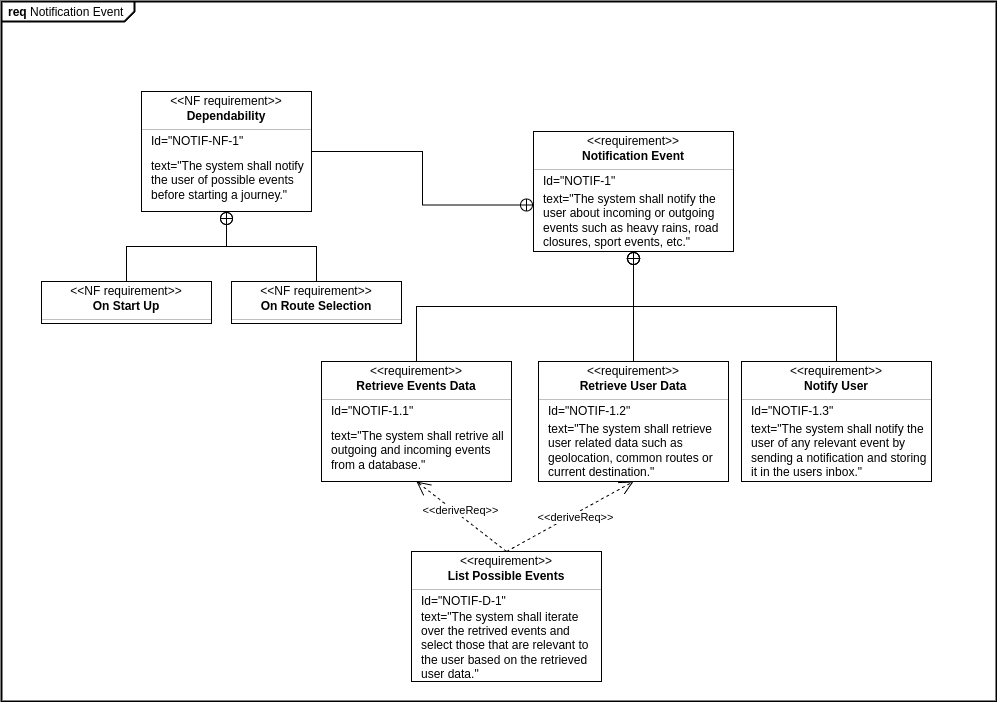

The diagram above was exported from draw.io. Its source (the exported page's mxGraphModel, read from the mxfile embedded in the PNG):
<mxGraphModel dx="2012" dy="843" grid="1" gridSize="10" guides="1" tooltips="1" connect="1" arrows="1" fold="1" page="1" pageScale="1" pageWidth="583" pageHeight="827" math="0" shadow="0">
  <root>
    <mxCell id="0" />
    <mxCell id="1" parent="0" />
    <mxCell id="mvfTQDdPSuTvWXXwRAFx-1" value="&lt;p style=&quot;margin:0px;margin-top:4px;margin-left:7px;text-align:left;&quot;&gt;&lt;b&gt;req&lt;/b&gt;&amp;nbsp;Notification Event&lt;/p&gt;" style="html=1;shape=mxgraph.sysml.package;overflow=fill;labelX=133.5;strokeWidth=2;align=center;" parent="1" vertex="1">
      <mxGeometry x="-240" y="30" width="995" height="700" as="geometry" />
    </mxCell>
    <mxCell id="mvfTQDdPSuTvWXXwRAFx-2" value="" style="rounded=0;html=1;labelBackgroundColor=none;endArrow=none;edgeStyle=elbowEdgeStyle;elbow=vertical;startArrow=sysMLPackCont;startSize=12;exitX=0.5;exitY=1;exitDx=0;exitDy=0;" parent="1" source="mvfTQDdPSuTvWXXwRAFx-9" target="mvfTQDdPSuTvWXXwRAFx-16" edge="1">
      <mxGeometry relative="1" as="geometry">
        <mxPoint x="380" y="300.0000000000001" as="sourcePoint" />
        <mxPoint x="290" y="390" as="targetPoint" />
      </mxGeometry>
    </mxCell>
    <mxCell id="mvfTQDdPSuTvWXXwRAFx-3" value="" style="rounded=0;html=1;labelBackgroundColor=none;endArrow=none;edgeStyle=elbowEdgeStyle;elbow=vertical;startArrow=sysMLPackCont;startSize=12;exitX=0.5;exitY=1;exitDx=0;exitDy=0;" parent="1" source="mvfTQDdPSuTvWXXwRAFx-9" target="mvfTQDdPSuTvWXXwRAFx-10" edge="1">
      <mxGeometry relative="1" as="geometry">
        <mxPoint x="380" y="300" as="sourcePoint" />
        <mxPoint x="470" y="390.0000000000001" as="targetPoint" />
      </mxGeometry>
    </mxCell>
    <mxCell id="mvfTQDdPSuTvWXXwRAFx-55" style="edgeStyle=orthogonalEdgeStyle;rounded=0;orthogonalLoop=1;jettySize=auto;html=1;entryX=0.5;entryY=1;entryDx=0;entryDy=0;exitX=0.5;exitY=0;exitDx=0;exitDy=0;endArrow=circlePlus;endFill=0;endSize=5;" parent="1" source="mvfTQDdPSuTvWXXwRAFx-50" target="mvfTQDdPSuTvWXXwRAFx-9" edge="1">
      <mxGeometry relative="1" as="geometry" />
    </mxCell>
    <mxCell id="mvfTQDdPSuTvWXXwRAFx-4" value="" style="fontStyle=1;align=center;verticalAlign=middle;childLayout=stackLayout;horizontal=1;horizontalStack=0;resizeParent=1;resizeParentMax=0;resizeLast=0;marginBottom=0;" parent="1" vertex="1">
      <mxGeometry x="292" y="160" width="200" height="120" as="geometry" />
    </mxCell>
    <mxCell id="mvfTQDdPSuTvWXXwRAFx-5" value="&amp;lt;&amp;lt;requirement&amp;gt;&amp;gt;" style="html=1;align=center;spacing=0;verticalAlign=middle;strokeColor=none;fillColor=none;whiteSpace=wrap;spacingTop=3;" parent="mvfTQDdPSuTvWXXwRAFx-4" vertex="1">
      <mxGeometry width="200" height="16" as="geometry" />
    </mxCell>
    <mxCell id="mvfTQDdPSuTvWXXwRAFx-6" value="Notification Event" style="html=1;align=center;spacing=0;verticalAlign=middle;strokeColor=none;fillColor=none;whiteSpace=wrap;fontStyle=1" parent="mvfTQDdPSuTvWXXwRAFx-4" vertex="1">
      <mxGeometry y="16" width="200" height="18" as="geometry" />
    </mxCell>
    <mxCell id="mvfTQDdPSuTvWXXwRAFx-7" value="" style="line;strokeWidth=0.25;fillColor=none;align=left;verticalAlign=middle;spacingTop=-1;spacingLeft=3;spacingRight=3;rotatable=0;labelPosition=right;points=[];portConstraint=eastwest;" parent="mvfTQDdPSuTvWXXwRAFx-4" vertex="1">
      <mxGeometry y="34" width="200" height="8" as="geometry" />
    </mxCell>
    <mxCell id="mvfTQDdPSuTvWXXwRAFx-8" value="Id=&quot;NOTIF-1&quot;" style="html=1;align=left;spacing=0;verticalAlign=middle;strokeColor=none;fillColor=none;whiteSpace=wrap;spacingLeft=10;" parent="mvfTQDdPSuTvWXXwRAFx-4" vertex="1">
      <mxGeometry y="42" width="200" height="16" as="geometry" />
    </mxCell>
    <mxCell id="mvfTQDdPSuTvWXXwRAFx-9" value="text=&quot;The system shall notify the user about incoming or outgoing events such as heavy rains, road closures, sport events, etc.&quot;" style="html=1;align=left;spacing=0;verticalAlign=middle;strokeColor=none;fillColor=none;whiteSpace=wrap;spacingLeft=10;" parent="mvfTQDdPSuTvWXXwRAFx-4" vertex="1">
      <mxGeometry y="58" width="200" height="62" as="geometry" />
    </mxCell>
    <mxCell id="mvfTQDdPSuTvWXXwRAFx-10" value="" style="fontStyle=1;align=center;verticalAlign=middle;childLayout=stackLayout;horizontal=1;horizontalStack=0;resizeParent=1;resizeParentMax=0;resizeLast=0;marginBottom=0;" parent="1" vertex="1">
      <mxGeometry x="500" y="390" width="190" height="120" as="geometry" />
    </mxCell>
    <mxCell id="mvfTQDdPSuTvWXXwRAFx-11" value="&amp;lt;&amp;lt;requirement&amp;gt;&amp;gt;" style="html=1;align=center;spacing=0;verticalAlign=middle;strokeColor=none;fillColor=none;whiteSpace=wrap;spacingTop=3;" parent="mvfTQDdPSuTvWXXwRAFx-10" vertex="1">
      <mxGeometry width="190" height="16" as="geometry" />
    </mxCell>
    <mxCell id="mvfTQDdPSuTvWXXwRAFx-12" value="Notify User" style="html=1;align=center;spacing=0;verticalAlign=middle;strokeColor=none;fillColor=none;whiteSpace=wrap;fontStyle=1" parent="mvfTQDdPSuTvWXXwRAFx-10" vertex="1">
      <mxGeometry y="16" width="190" height="18" as="geometry" />
    </mxCell>
    <mxCell id="mvfTQDdPSuTvWXXwRAFx-13" value="" style="line;strokeWidth=0.25;fillColor=none;align=left;verticalAlign=middle;spacingTop=-1;spacingLeft=3;spacingRight=3;rotatable=0;labelPosition=right;points=[];portConstraint=eastwest;" parent="mvfTQDdPSuTvWXXwRAFx-10" vertex="1">
      <mxGeometry y="34" width="190" height="8" as="geometry" />
    </mxCell>
    <mxCell id="mvfTQDdPSuTvWXXwRAFx-14" value="Id=&quot;NOTIF-1.3&quot;" style="html=1;align=left;spacing=0;verticalAlign=middle;strokeColor=none;fillColor=none;whiteSpace=wrap;spacingLeft=10;" parent="mvfTQDdPSuTvWXXwRAFx-10" vertex="1">
      <mxGeometry y="42" width="190" height="16" as="geometry" />
    </mxCell>
    <mxCell id="mvfTQDdPSuTvWXXwRAFx-15" value="text=&quot;The system shall notify the user of any relevant event by sending a notification and storing it in the users inbox.&quot;" style="html=1;align=left;spacing=0;verticalAlign=middle;strokeColor=none;fillColor=none;whiteSpace=wrap;spacingLeft=10;" parent="mvfTQDdPSuTvWXXwRAFx-10" vertex="1">
      <mxGeometry y="58" width="190" height="62" as="geometry" />
    </mxCell>
    <mxCell id="mvfTQDdPSuTvWXXwRAFx-16" value="" style="fontStyle=1;align=center;verticalAlign=middle;childLayout=stackLayout;horizontal=1;horizontalStack=0;resizeParent=1;resizeParentMax=0;resizeLast=0;marginBottom=0;" parent="1" vertex="1">
      <mxGeometry x="297" y="390" width="190" height="120" as="geometry" />
    </mxCell>
    <mxCell id="mvfTQDdPSuTvWXXwRAFx-17" value="&amp;lt;&amp;lt;requirement&amp;gt;&amp;gt;" style="html=1;align=center;spacing=0;verticalAlign=middle;strokeColor=none;fillColor=none;whiteSpace=wrap;spacingTop=3;" parent="mvfTQDdPSuTvWXXwRAFx-16" vertex="1">
      <mxGeometry width="190" height="16" as="geometry" />
    </mxCell>
    <mxCell id="mvfTQDdPSuTvWXXwRAFx-18" value="Retrieve User Data" style="html=1;align=center;spacing=0;verticalAlign=middle;strokeColor=none;fillColor=none;whiteSpace=wrap;fontStyle=1" parent="mvfTQDdPSuTvWXXwRAFx-16" vertex="1">
      <mxGeometry y="16" width="190" height="18" as="geometry" />
    </mxCell>
    <mxCell id="mvfTQDdPSuTvWXXwRAFx-19" value="" style="line;strokeWidth=0.25;fillColor=none;align=left;verticalAlign=middle;spacingTop=-1;spacingLeft=3;spacingRight=3;rotatable=0;labelPosition=right;points=[];portConstraint=eastwest;" parent="mvfTQDdPSuTvWXXwRAFx-16" vertex="1">
      <mxGeometry y="34" width="190" height="8" as="geometry" />
    </mxCell>
    <mxCell id="mvfTQDdPSuTvWXXwRAFx-20" value="Id=&quot;NOTIF-1.2&quot;" style="html=1;align=left;spacing=0;verticalAlign=middle;strokeColor=none;fillColor=none;whiteSpace=wrap;spacingLeft=10;" parent="mvfTQDdPSuTvWXXwRAFx-16" vertex="1">
      <mxGeometry y="42" width="190" height="16" as="geometry" />
    </mxCell>
    <mxCell id="mvfTQDdPSuTvWXXwRAFx-21" value="text=&quot;The system shall retrieve user related data such as geolocation, common routes or current destination.&lt;span style=&quot;background-color: transparent; color: light-dark(rgb(0, 0, 0), rgb(255, 255, 255));&quot;&gt;&quot;&lt;/span&gt;" style="html=1;align=left;spacing=0;verticalAlign=middle;strokeColor=none;fillColor=none;whiteSpace=wrap;spacingLeft=10;" parent="mvfTQDdPSuTvWXXwRAFx-16" vertex="1">
      <mxGeometry y="58" width="190" height="62" as="geometry" />
    </mxCell>
    <mxCell id="mvfTQDdPSuTvWXXwRAFx-31" style="edgeStyle=orthogonalEdgeStyle;rounded=0;orthogonalLoop=1;jettySize=auto;html=1;entryX=0;entryY=0.25;entryDx=0;entryDy=0;endArrow=circlePlus;endFill=0;startSize=6;endSize=5;" parent="1" source="mvfTQDdPSuTvWXXwRAFx-32" target="mvfTQDdPSuTvWXXwRAFx-9" edge="1">
      <mxGeometry relative="1" as="geometry" />
    </mxCell>
    <mxCell id="mvfTQDdPSuTvWXXwRAFx-70" style="edgeStyle=orthogonalEdgeStyle;rounded=0;orthogonalLoop=1;jettySize=auto;html=1;endArrow=circlePlus;endFill=0;endSize=5;" parent="1" source="mvfTQDdPSuTvWXXwRAFx-64" target="mvfTQDdPSuTvWXXwRAFx-32" edge="1">
      <mxGeometry relative="1" as="geometry" />
    </mxCell>
    <mxCell id="mvfTQDdPSuTvWXXwRAFx-79" style="edgeStyle=orthogonalEdgeStyle;rounded=0;orthogonalLoop=1;jettySize=auto;html=1;endArrow=circlePlus;endFill=0;endSize=5;" parent="1" source="mvfTQDdPSuTvWXXwRAFx-73" target="mvfTQDdPSuTvWXXwRAFx-32" edge="1">
      <mxGeometry relative="1" as="geometry" />
    </mxCell>
    <mxCell id="mvfTQDdPSuTvWXXwRAFx-32" value="" style="fontStyle=1;align=center;verticalAlign=middle;childLayout=stackLayout;horizontal=1;horizontalStack=0;resizeParent=1;resizeParentMax=0;resizeLast=0;marginBottom=0;" parent="1" vertex="1">
      <mxGeometry x="-100" y="120" width="170" height="120" as="geometry" />
    </mxCell>
    <mxCell id="mvfTQDdPSuTvWXXwRAFx-33" value="&amp;lt;&amp;lt;NF requirement&amp;gt;&amp;gt;" style="html=1;align=center;spacing=0;verticalAlign=middle;strokeColor=none;fillColor=none;whiteSpace=wrap;spacingTop=3;" parent="mvfTQDdPSuTvWXXwRAFx-32" vertex="1">
      <mxGeometry width="170" height="16" as="geometry" />
    </mxCell>
    <mxCell id="mvfTQDdPSuTvWXXwRAFx-34" value="Dependability" style="html=1;align=center;spacing=0;verticalAlign=middle;strokeColor=none;fillColor=none;whiteSpace=wrap;fontStyle=1" parent="mvfTQDdPSuTvWXXwRAFx-32" vertex="1">
      <mxGeometry y="16" width="170" height="18" as="geometry" />
    </mxCell>
    <mxCell id="mvfTQDdPSuTvWXXwRAFx-35" value="" style="line;strokeWidth=0.25;fillColor=none;align=left;verticalAlign=middle;spacingTop=-1;spacingLeft=3;spacingRight=3;rotatable=0;labelPosition=right;points=[];portConstraint=eastwest;" parent="mvfTQDdPSuTvWXXwRAFx-32" vertex="1">
      <mxGeometry y="34" width="170" height="8" as="geometry" />
    </mxCell>
    <mxCell id="mvfTQDdPSuTvWXXwRAFx-36" value="Id=&quot;NOTIF-NF-1&quot;" style="html=1;align=left;spacing=0;verticalAlign=middle;strokeColor=none;fillColor=none;whiteSpace=wrap;spacingLeft=10;" parent="mvfTQDdPSuTvWXXwRAFx-32" vertex="1">
      <mxGeometry y="42" width="170" height="16" as="geometry" />
    </mxCell>
    <mxCell id="mvfTQDdPSuTvWXXwRAFx-37" value="text=&quot;The system shall notify the user of possible events before starting a journey.&quot;" style="html=1;align=left;spacing=0;verticalAlign=middle;strokeColor=none;fillColor=none;whiteSpace=wrap;spacingLeft=10;" parent="mvfTQDdPSuTvWXXwRAFx-32" vertex="1">
      <mxGeometry y="58" width="170" height="62" as="geometry" />
    </mxCell>
    <mxCell id="mvfTQDdPSuTvWXXwRAFx-42" value="" style="fontStyle=1;align=center;verticalAlign=middle;childLayout=stackLayout;horizontal=1;horizontalStack=0;resizeParent=1;resizeParentMax=0;resizeLast=0;marginBottom=0;" parent="1" vertex="1">
      <mxGeometry x="170" y="580" width="190" height="130" as="geometry" />
    </mxCell>
    <mxCell id="mvfTQDdPSuTvWXXwRAFx-43" value="&amp;lt;&amp;lt;requirement&amp;gt;&amp;gt;" style="html=1;align=center;spacing=0;verticalAlign=middle;strokeColor=none;fillColor=none;whiteSpace=wrap;spacingTop=3;" parent="mvfTQDdPSuTvWXXwRAFx-42" vertex="1">
      <mxGeometry width="190" height="16" as="geometry" />
    </mxCell>
    <mxCell id="mvfTQDdPSuTvWXXwRAFx-44" value="List Possible Events" style="html=1;align=center;spacing=0;verticalAlign=middle;strokeColor=none;fillColor=none;whiteSpace=wrap;fontStyle=1" parent="mvfTQDdPSuTvWXXwRAFx-42" vertex="1">
      <mxGeometry y="16" width="190" height="18" as="geometry" />
    </mxCell>
    <mxCell id="mvfTQDdPSuTvWXXwRAFx-45" value="" style="line;strokeWidth=0.25;fillColor=none;align=left;verticalAlign=middle;spacingTop=-1;spacingLeft=3;spacingRight=3;rotatable=0;labelPosition=right;points=[];portConstraint=eastwest;" parent="mvfTQDdPSuTvWXXwRAFx-42" vertex="1">
      <mxGeometry y="34" width="190" height="8" as="geometry" />
    </mxCell>
    <mxCell id="mvfTQDdPSuTvWXXwRAFx-46" value="Id=&quot;NOTIF-D-1&quot;" style="html=1;align=left;spacing=0;verticalAlign=middle;strokeColor=none;fillColor=none;whiteSpace=wrap;spacingLeft=10;" parent="mvfTQDdPSuTvWXXwRAFx-42" vertex="1">
      <mxGeometry y="42" width="190" height="16" as="geometry" />
    </mxCell>
    <mxCell id="mvfTQDdPSuTvWXXwRAFx-47" value="text=&quot;The system shall iterate over the retrived events and select those that are relevant to the user based on the retrieved user data.&lt;span style=&quot;background-color: transparent; color: light-dark(rgb(0, 0, 0), rgb(255, 255, 255));&quot;&gt;&quot;&lt;/span&gt;" style="html=1;align=left;spacing=0;verticalAlign=middle;strokeColor=none;fillColor=none;whiteSpace=wrap;spacingLeft=10;" parent="mvfTQDdPSuTvWXXwRAFx-42" vertex="1">
      <mxGeometry y="58" width="190" height="72" as="geometry" />
    </mxCell>
    <mxCell id="mvfTQDdPSuTvWXXwRAFx-49" value="" style="fontStyle=1;align=center;verticalAlign=middle;childLayout=stackLayout;horizontal=1;horizontalStack=0;resizeParent=1;resizeParentMax=0;resizeLast=0;marginBottom=0;" parent="1" vertex="1">
      <mxGeometry x="80" y="390" width="190" height="120" as="geometry" />
    </mxCell>
    <mxCell id="mvfTQDdPSuTvWXXwRAFx-50" value="&amp;lt;&amp;lt;requirement&amp;gt;&amp;gt;" style="html=1;align=center;spacing=0;verticalAlign=middle;strokeColor=none;fillColor=none;whiteSpace=wrap;spacingTop=3;" parent="mvfTQDdPSuTvWXXwRAFx-49" vertex="1">
      <mxGeometry width="190" height="16" as="geometry" />
    </mxCell>
    <mxCell id="mvfTQDdPSuTvWXXwRAFx-51" value="Retrieve Events Data" style="html=1;align=center;spacing=0;verticalAlign=middle;strokeColor=none;fillColor=none;whiteSpace=wrap;fontStyle=1" parent="mvfTQDdPSuTvWXXwRAFx-49" vertex="1">
      <mxGeometry y="16" width="190" height="18" as="geometry" />
    </mxCell>
    <mxCell id="mvfTQDdPSuTvWXXwRAFx-52" value="" style="line;strokeWidth=0.25;fillColor=none;align=left;verticalAlign=middle;spacingTop=-1;spacingLeft=3;spacingRight=3;rotatable=0;labelPosition=right;points=[];portConstraint=eastwest;" parent="mvfTQDdPSuTvWXXwRAFx-49" vertex="1">
      <mxGeometry y="34" width="190" height="8" as="geometry" />
    </mxCell>
    <mxCell id="mvfTQDdPSuTvWXXwRAFx-53" value="Id=&quot;NOTIF-1.1&quot;" style="html=1;align=left;spacing=0;verticalAlign=middle;strokeColor=none;fillColor=none;whiteSpace=wrap;spacingLeft=10;" parent="mvfTQDdPSuTvWXXwRAFx-49" vertex="1">
      <mxGeometry y="42" width="190" height="16" as="geometry" />
    </mxCell>
    <mxCell id="mvfTQDdPSuTvWXXwRAFx-54" value="text=&quot;The system shall retrive all outgoing and incoming events from a database.&quot;" style="html=1;align=left;spacing=0;verticalAlign=middle;strokeColor=none;fillColor=none;whiteSpace=wrap;spacingLeft=10;" parent="mvfTQDdPSuTvWXXwRAFx-49" vertex="1">
      <mxGeometry y="58" width="190" height="62" as="geometry" />
    </mxCell>
    <mxCell id="mvfTQDdPSuTvWXXwRAFx-59" value="&amp;lt;&amp;lt;deriveReq&amp;gt;&amp;gt;" style="endArrow=open;html=1;edgeStyle=none;endSize=12;dashed=1;rounded=0;exitX=0.5;exitY=0;exitDx=0;exitDy=0;entryX=0.5;entryY=1;entryDx=0;entryDy=0;" parent="1" source="mvfTQDdPSuTvWXXwRAFx-43" target="mvfTQDdPSuTvWXXwRAFx-21" edge="1">
      <mxGeometry x="0.0625" y="-4" relative="1" as="geometry">
        <mxPoint x="310" y="540" as="sourcePoint" />
        <mxPoint x="430" y="540" as="targetPoint" />
        <mxPoint as="offset" />
      </mxGeometry>
    </mxCell>
    <mxCell id="mvfTQDdPSuTvWXXwRAFx-60" value="&amp;lt;&amp;lt;deriveReq&amp;gt;&amp;gt;" style="endArrow=open;html=1;edgeStyle=none;endSize=12;dashed=1;rounded=0;exitX=0.5;exitY=0;exitDx=0;exitDy=0;entryX=0.5;entryY=1;entryDx=0;entryDy=0;" parent="1" source="mvfTQDdPSuTvWXXwRAFx-43" target="mvfTQDdPSuTvWXXwRAFx-54" edge="1">
      <mxGeometry x="0.0625" y="-4" relative="1" as="geometry">
        <mxPoint x="310" y="540" as="sourcePoint" />
        <mxPoint x="430" y="540" as="targetPoint" />
        <mxPoint as="offset" />
      </mxGeometry>
    </mxCell>
    <mxCell id="mvfTQDdPSuTvWXXwRAFx-64" value="" style="fontStyle=1;align=center;verticalAlign=middle;childLayout=stackLayout;horizontal=1;horizontalStack=0;resizeParent=1;resizeParentMax=0;resizeLast=0;marginBottom=0;" parent="1" vertex="1">
      <mxGeometry x="-200" y="310" width="170" height="42" as="geometry" />
    </mxCell>
    <mxCell id="mvfTQDdPSuTvWXXwRAFx-65" value="&amp;lt;&amp;lt;NF requirement&amp;gt;&amp;gt;" style="html=1;align=center;spacing=0;verticalAlign=middle;strokeColor=none;fillColor=none;whiteSpace=wrap;spacingTop=3;" parent="mvfTQDdPSuTvWXXwRAFx-64" vertex="1">
      <mxGeometry width="170" height="16" as="geometry" />
    </mxCell>
    <mxCell id="mvfTQDdPSuTvWXXwRAFx-66" value="On Start Up" style="html=1;align=center;spacing=0;verticalAlign=middle;strokeColor=none;fillColor=none;whiteSpace=wrap;fontStyle=1" parent="mvfTQDdPSuTvWXXwRAFx-64" vertex="1">
      <mxGeometry y="16" width="170" height="18" as="geometry" />
    </mxCell>
    <mxCell id="mvfTQDdPSuTvWXXwRAFx-67" value="" style="line;strokeWidth=0.25;fillColor=none;align=left;verticalAlign=middle;spacingTop=-1;spacingLeft=3;spacingRight=3;rotatable=0;labelPosition=right;points=[];portConstraint=eastwest;" parent="mvfTQDdPSuTvWXXwRAFx-64" vertex="1">
      <mxGeometry y="34" width="170" height="8" as="geometry" />
    </mxCell>
    <mxCell id="mvfTQDdPSuTvWXXwRAFx-73" value="" style="fontStyle=1;align=center;verticalAlign=middle;childLayout=stackLayout;horizontal=1;horizontalStack=0;resizeParent=1;resizeParentMax=0;resizeLast=0;marginBottom=0;" parent="1" vertex="1">
      <mxGeometry x="-10" y="310" width="170" height="42" as="geometry" />
    </mxCell>
    <mxCell id="mvfTQDdPSuTvWXXwRAFx-74" value="&amp;lt;&amp;lt;NF requirement&amp;gt;&amp;gt;" style="html=1;align=center;spacing=0;verticalAlign=middle;strokeColor=none;fillColor=none;whiteSpace=wrap;spacingTop=3;" parent="mvfTQDdPSuTvWXXwRAFx-73" vertex="1">
      <mxGeometry width="170" height="16" as="geometry" />
    </mxCell>
    <mxCell id="mvfTQDdPSuTvWXXwRAFx-75" value="On Route Selection" style="html=1;align=center;spacing=0;verticalAlign=middle;strokeColor=none;fillColor=none;whiteSpace=wrap;fontStyle=1" parent="mvfTQDdPSuTvWXXwRAFx-73" vertex="1">
      <mxGeometry y="16" width="170" height="18" as="geometry" />
    </mxCell>
    <mxCell id="mvfTQDdPSuTvWXXwRAFx-76" value="" style="line;strokeWidth=0.25;fillColor=none;align=left;verticalAlign=middle;spacingTop=-1;spacingLeft=3;spacingRight=3;rotatable=0;labelPosition=right;points=[];portConstraint=eastwest;" parent="mvfTQDdPSuTvWXXwRAFx-73" vertex="1">
      <mxGeometry y="34" width="170" height="8" as="geometry" />
    </mxCell>
  </root>
</mxGraphModel>